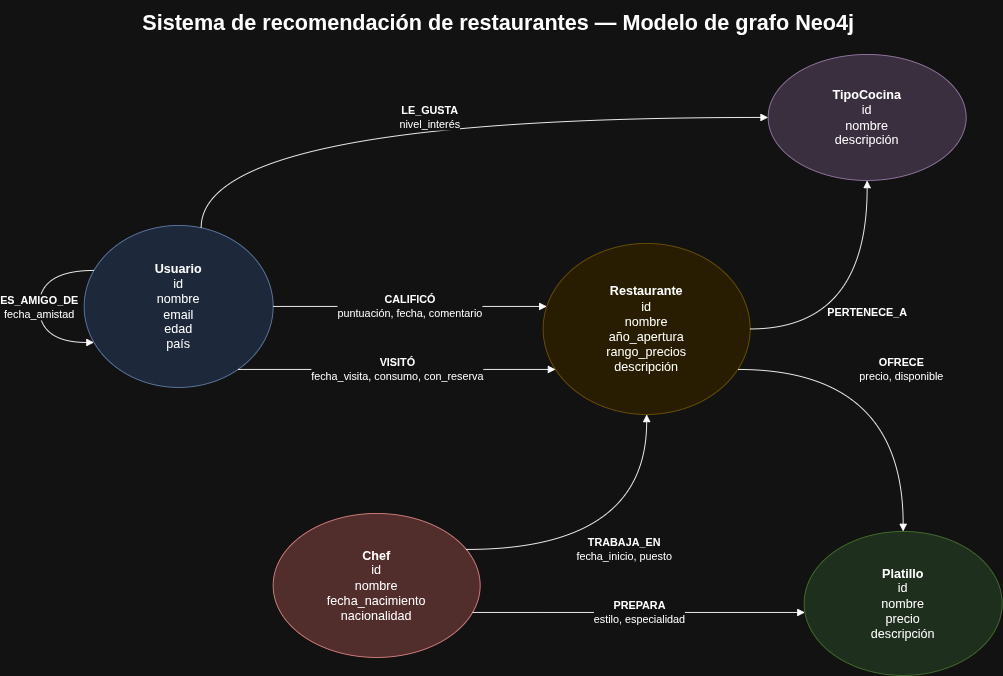

The diagram above was exported from draw.io. Its source (the exported page's mxGraphModel, read from the mxfile embedded in the PNG):
<mxGraphModel dx="1433" dy="807" grid="1" gridSize="10" guides="1" tooltips="1" connect="1" arrows="1" fold="1" page="1" pageScale="1" pageWidth="1600" pageHeight="900" math="0" shadow="0">
  <root>
    <mxCell id="0" />
    <mxCell id="1" parent="0" />
    <mxCell id="title" parent="1" style="text;html=1;align=center;verticalAlign=middle;fontSize=24;fontStyle=1;" value="Sistema de recomendación de restaurantes — Modelo de grafo Neo4j" vertex="1">
      <mxGeometry height="50" width="1040" x="80" y="20" as="geometry" />
    </mxCell>
    <mxCell id="usuario" parent="1" style="ellipse;whiteSpace=wrap;html=1;aspect=fixed;fillColor=#dae8fc;strokeColor=#6c8ebf;fontSize=14;spacing=8;" value="&lt;b&gt;Usuario&lt;/b&gt;&lt;br&gt;id&lt;br&gt;nombre&lt;br&gt;email&lt;br&gt;edad&lt;br&gt;país" vertex="1">
      <mxGeometry height="180" width="210" x="140" y="270" as="geometry" />
    </mxCell>
    <mxCell id="restaurante" parent="1" style="ellipse;whiteSpace=wrap;html=1;aspect=fixed;;fillColor=#fff2cc;strokeColor=#d6b656;fontSize=14;spacing=8;" value="&lt;b&gt;Restaurante&lt;/b&gt;&lt;br&gt;id&lt;br&gt;nombre&lt;br&gt;año_apertura&lt;br&gt;rango_precios&lt;br&gt;descripción" vertex="1">
      <mxGeometry height="190" width="230" x="650" y="290" as="geometry" />
    </mxCell>
    <mxCell id="tipo" parent="1" style="ellipse;whiteSpace=wrap;html=1;aspect=fixed;;fillColor=#e1d5e7;strokeColor=#9673a6;fontSize=14;spacing=8;" value="&lt;b&gt;TipoCocina&lt;/b&gt;&lt;br&gt;id&lt;br&gt;nombre&lt;br&gt;descripción" vertex="1">
      <mxGeometry height="140" width="220" x="900" y="80" as="geometry" />
    </mxCell>
    <mxCell id="platillo" parent="1" style="ellipse;whiteSpace=wrap;html=1;aspect=fixed;;fillColor=#d5e8d4;strokeColor=#82b366;fontSize=14;spacing=8;" value="&lt;b&gt;Platillo&lt;/b&gt;&lt;br&gt;id&lt;br&gt;nombre&lt;br&gt;precio&lt;br&gt;descripción" vertex="1">
      <mxGeometry height="160" width="220" x="940" y="610" as="geometry" />
    </mxCell>
    <mxCell id="chef" parent="1" style="ellipse;whiteSpace=wrap;html=1;aspect=fixed;;fillColor=#f8cecc;strokeColor=#b85450;fontSize=14;spacing=8;" value="&lt;b&gt;Chef&lt;/b&gt;&lt;br&gt;id&lt;br&gt;nombre&lt;br&gt;fecha_nacimiento&lt;br&gt;nacionalidad" vertex="1">
      <mxGeometry height="160" width="230" x="350" y="590" as="geometry" />
    </mxCell>
    <mxCell id="e_califico" edge="1" parent="1" source="usuario" style="edgeStyle=orthogonalEdgeStyle;rounded=0;orthogonalLoop=1;jettySize=auto;html=1;endArrow=block;endFill=1;fontSize=12;labelBackgroundColor=#ffffff;" target="restaurante" value="&lt;b&gt;CALIFICÓ&lt;/b&gt;&lt;br&gt;puntuación, fecha, comentario">
      <mxGeometry relative="1" as="geometry">
        <Array as="points">
          <mxPoint x="350" y="360" />
          <mxPoint x="350" y="360" />
        </Array>
        <mxPoint x="460" y="320" as="targetPoint" />
      </mxGeometry>
    </mxCell>
    <mxCell id="e_visito" edge="1" parent="1" source="usuario" style="edgeStyle=orthogonalEdgeStyle;rounded=0;orthogonalLoop=1;jettySize=auto;html=1;endArrow=block;endFill=1;fontSize=12;labelBackgroundColor=#ffffff;" target="restaurante" value="&lt;b&gt;VISITÓ&lt;/b&gt;&lt;br&gt;fecha_visita, consumo, con_reserva">
      <mxGeometry relative="1" as="geometry">
        <Array as="points">
          <mxPoint x="430" y="430" />
          <mxPoint x="540" y="430" />
        </Array>
      </mxGeometry>
    </mxCell>
    <mxCell id="e_amigo" edge="1" parent="1" source="usuario" style="edgeStyle=orthogonalEdgeStyle;orthogonalLoop=1;jettySize=auto;html=1;endArrow=block;endFill=1;fontSize=12;labelBackgroundColor=#ffffff;curved=1;" target="usuario" value="&lt;b&gt;ES_AMIGO_DE&lt;/b&gt;&lt;br&gt;fecha_amistad">
      <mxGeometry relative="1" as="geometry">
        <Array as="points">
          <mxPoint x="90" y="320" />
        </Array>
        <mxPoint x="100" y="230" as="sourcePoint" />
        <mxPoint x="100" y="490" as="targetPoint" />
      </mxGeometry>
    </mxCell>
    <mxCell id="e_pertenece" edge="1" parent="1" source="restaurante" style="edgeStyle=orthogonalEdgeStyle;rounded=0;orthogonalLoop=1;jettySize=auto;html=1;endArrow=block;endFill=1;fontSize=12;labelBackgroundColor=#ffffff;curved=1;" target="tipo" value="&lt;b&gt;PERTENECE_A&lt;/b&gt;">
      <mxGeometry relative="1" as="geometry" />
    </mxCell>
    <mxCell id="e_ofrece" edge="1" parent="1" source="restaurante" style="edgeStyle=orthogonalEdgeStyle;rounded=0;orthogonalLoop=1;jettySize=auto;html=1;endArrow=block;endFill=1;fontSize=12;labelBackgroundColor=#ffffff;curved=1;" target="platillo" value="&lt;b&gt;OFRECE&lt;/b&gt;&lt;br&gt;precio, disponible">
      <mxGeometry relative="1" as="geometry">
        <Array as="points">
          <mxPoint x="1050" y="430" />
        </Array>
      </mxGeometry>
    </mxCell>
    <mxCell id="e_prepara" edge="1" parent="1" source="chef" style="edgeStyle=orthogonalEdgeStyle;rounded=0;orthogonalLoop=1;jettySize=auto;html=1;endArrow=block;endFill=1;fontSize=12;labelBackgroundColor=#ffffff;" target="platillo" value="&lt;b&gt;PREPARA&lt;/b&gt;&lt;br&gt;estilo, especialidad">
      <mxGeometry relative="1" as="geometry">
        <Array as="points">
          <mxPoint x="650" y="700" />
          <mxPoint x="650" y="700" />
        </Array>
      </mxGeometry>
    </mxCell>
    <mxCell id="e_trabaja" edge="1" parent="1" source="chef" style="edgeStyle=orthogonalEdgeStyle;rounded=0;orthogonalLoop=1;jettySize=auto;html=1;endArrow=block;endFill=1;fontSize=12;labelBackgroundColor=#ffffff;curved=1;" target="restaurante" value="&lt;b&gt;TRABAJA_EN&lt;/b&gt;&lt;br&gt;fecha_inicio, puesto">
      <mxGeometry relative="1" as="geometry">
        <Array as="points">
          <mxPoint x="765" y="630" />
        </Array>
      </mxGeometry>
    </mxCell>
    <mxCell id="e_gusta" edge="1" parent="1" source="usuario" style="edgeStyle=orthogonalEdgeStyle;rounded=0;orthogonalLoop=1;jettySize=auto;html=1;endArrow=block;endFill=1;fontSize=12;labelBackgroundColor=#ffffff;curved=1;" target="tipo" value="&lt;b&gt;LE_GUSTA&lt;/b&gt;&lt;br&gt;nivel_interés">
      <mxGeometry relative="1" as="geometry">
        <Array as="points">
          <mxPoint x="270" y="150" />
        </Array>
      </mxGeometry>
    </mxCell>
  </root>
</mxGraphModel>